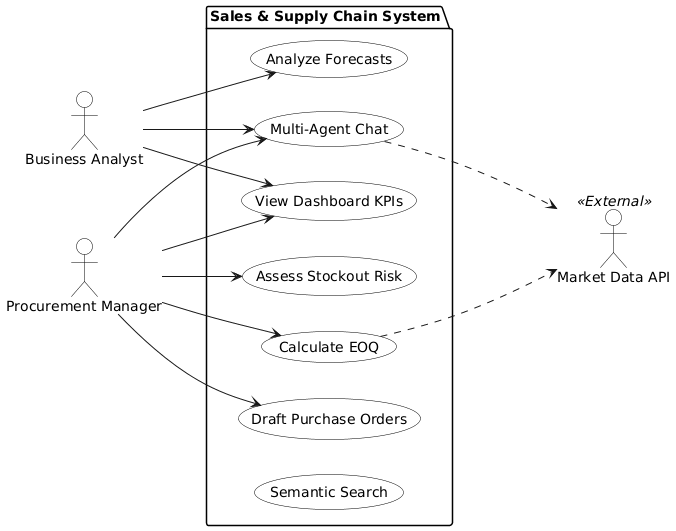

The diagram above was rendered by PlantUML. Its source (embedded in the PNG):
@startuml
skinparam backgroundcolor white
skinparam usecase {
  BackgroundColor white
  BorderColor black
}
skinparam actor {
  BackgroundColor white
  BorderColor black
}

left to right direction

actor "Business Analyst" as Analyst
actor "Procurement Manager" as Manager

actor "Market Data API" as ExtAPI << External >>

package "Sales & Supply Chain System" {
  usecase "View Dashboard KPIs" as UC1
  usecase "Analyze Forecasts" as UC2
  usecase "Calculate EOQ" as UC5
  usecase "Assess Stockout Risk" as UC6
  usecase "Draft Purchase Orders" as UC7
  usecase "Multi-Agent Chat" as UC9
  usecase "Semantic Search" as UC11
}

Analyst --> UC1
Analyst --> UC2
Analyst --> UC9

Manager --> UC1
Manager --> UC5
Manager --> UC6
Manager --> UC7
Manager --> UC9

UC5 -.-> ExtAPI
UC9 -.-> ExtAPI

@enduml